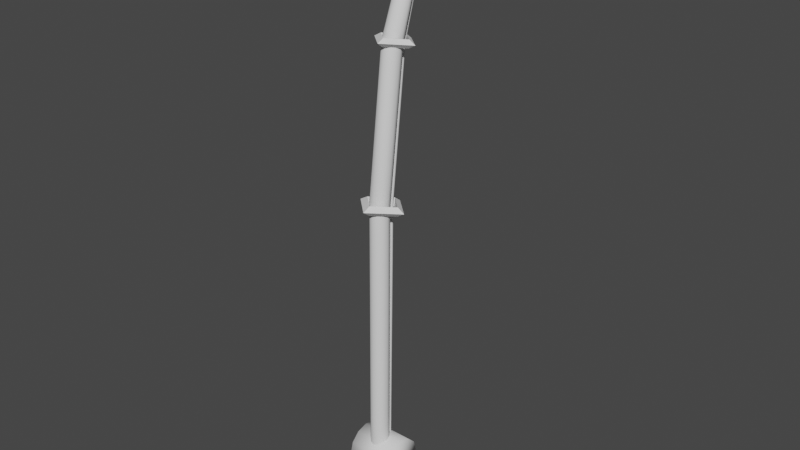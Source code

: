 # Source: FishingRod.blend  (saved by Blender 2.90.8; exported with 4.5.12 LTS)
import bpy
from mathutils import Matrix  # noqa: F401  (used for matrix-valued properties, if any)

bpy.ops.wm.read_factory_settings(use_empty=True)
scene = bpy.context.scene
scene.name = 'Scene'

# ---- collections
col_collection = bpy.data.collections.new('Collection'); scene.collection.children.link(col_collection)

# ---- world
world_world = bpy.data.worlds.new('World'); scene.world = world_world
world_world.use_nodes = True; world_world.node_tree.nodes.clear()
_N = world_world.node_tree.nodes; _L = world_world.node_tree.links
n0 = _N.new('ShaderNodeOutputWorld'); n0.name = 'World Output'; n0.location = (300, 300)
n1 = _N.new('ShaderNodeBackground'); n1.name = 'Background'; n1.location = (10, 300)
n1.inputs[0].default_value = (0.05088, 0.05088, 0.05088, 1.0)
_L.new(n1.outputs[0], n0.inputs[0])
n0.is_active_output = True
world_world.color = (0.05088, 0.05088, 0.05088)
world_world.use_sun_shadow = False
world_world.sun_shadow_jitter_overblur = 0.0

# ---- meshes
me_cylinder_003 = bpy.data.meshes.new('Cylinder.003')
me_cylinder_003.from_pydata([(1.31, 0.01144, 0.002668), (0.9162, 0.03583, 0.2271), (0.9176, -0.01981, -0.2233), (-0.01103, 1.3, -0.1606), (-0.008421, 0.9378, 0.1127), (-0.007016, 0.8822, -0.3376), (-1.31, -0.01144, -0.002674), (-0.9176, 0.01981, 0.2233), (-0.9162, -0.03582, -0.2271), (0.01103, -1.3, 0.1606), (0.007016, -0.8822, 0.3376), (0.008421, -0.9378, -0.1127), (0.006087, -0.9022, -28.55), (0.006087, -0.9022, -26.28), (0.2808, -0.9758, -28.55), (0.2808, -0.9758, -26.28), (0.4819, -1.177, -28.55), (0.4819, -1.177, -26.28), (0.5555, -1.452, -28.55), (0.5555, -1.452, -26.28), (0.4819, -1.726, -28.55), (0.4819, -1.726, -26.28), (0.2808, -1.927, -28.55), (0.2808, -1.927, -26.28), (0.006087, -2.001, -28.55), (0.006087, -2.001, -26.28), (-0.2686, -1.927, -28.55), (-0.2686, -1.927, -26.28), (-0.4697, -1.726, -28.55), (-0.4697, -1.726, -26.28), (-0.5434, -1.452, -28.55), (-0.5434, -1.452, -26.28), (-0.4697, -1.177, -28.55), (-0.4697, -1.177, -26.28), (-0.2686, -0.9758, -28.55), (-0.2686, -0.9758, -26.28), (0.2808, -0.7917, -8.578), (0.006087, -0.7197, -8.593), (0.4819, -0.9885, -8.536), (0.5555, -1.257, -8.48), (0.4819, -1.526, -8.423), (0.2808, -1.723, -8.381), (0.006087, -1.795, -8.366), (-0.2686, -1.723, -8.381), (-0.4697, -1.526, -8.423), (-0.5434, -1.257, -8.48), (-0.4697, -0.9885, -8.536), (-0.2686, -0.7917, -8.578), (0.1829, 2.933, 7.614), (0.006082, 2.979, 7.605), (0.3123, 2.806, 7.641), (0.3597, 2.633, 7.678), (0.3123, 2.46, 7.714), (0.1829, 2.334, 7.741), (0.006082, 2.287, 7.751), (-0.1707, 2.334, 7.741), (-0.3002, 2.46, 7.714), (-0.3476, 2.633, 7.678), (-0.3002, 2.806, 7.641), (-0.1707, 2.933, 7.614), (0.4819, 0.06657, -0.06665), (0.5555, -0.2022, -0.009859), (-0.5434, -0.2022, -0.009859), (-0.4697, 0.06657, -0.06665), (0.006085, -0.7398, 0.1037), (-0.2686, -0.6678, 0.0885), (0.4819, -0.471, 0.04693), (-0.2686, 0.2633, -0.1082), (0.006085, 0.3354, -0.1234), (0.2808, 0.2633, -0.1082), (-0.4697, -0.471, 0.04693), (0.2808, -0.6678, 0.0885), (0.00609, -0.2179, -8.764), (0.06946, -0.2349, -8.764), (0.00609, -0.4961, -25.18), (0.00609, -0.4961, -24.63), (0.06946, -0.5131, -25.18), (0.06946, -0.5131, -24.63), (0.1159, -0.5595, -25.18), (0.1159, -0.5595, -24.63), (0.1328, -0.6229, -25.18), (0.1328, -0.6229, -24.63), (0.1159, -0.6862, -25.18), (0.1159, -0.6862, -24.63), (0.06946, -0.7326, -25.18), (0.06946, -0.7326, -24.63), (0.00609, -0.7496, -25.18), (0.00609, -0.7496, -24.63), (-0.05728, -0.7326, -25.18), (-0.05728, -0.7326, -24.63), (-0.1037, -0.6862, -25.18), (-0.1037, -0.6862, -24.63), (-0.1207, -0.6229, -25.18), (-0.1207, -0.6229, -24.63), (-0.1037, -0.5595, -25.18), (-0.1037, -0.5595, -24.63), (-0.05728, -0.5131, -25.18), (-0.05728, -0.5131, -24.63), (0.1159, -0.2813, -8.764), (0.1328, -0.3446, -8.764), (0.1159, -0.408, -8.764), (0.06946, -0.4544, -8.764), (0.00609, -0.4714, -8.764), (-0.05728, -0.4544, -8.764), (-0.1037, -0.408, -8.764), (-0.1207, -0.3446, -8.764), (-0.1037, -0.2813, -8.764), (-0.05728, -0.2349, -8.764), (0.00609, 0.7739, -0.1975), (-0.05728, 0.7569, -0.1975), (-0.1037, 0.7105, -0.1975), (-0.1207, 0.6472, -0.1975), (-0.1037, 0.5838, -0.1975), (-0.05728, 0.5374, -0.1975), (0.00609, 0.5204, -0.1975), (0.06946, 0.5374, -0.1975), (0.1159, 0.5838, -0.1975), (0.1328, 0.6472, -0.1975), (0.1159, 0.7105, -0.1975), (0.06946, 0.7569, -0.1975), (0.006099, 3.132, 7.354), (-0.05727, 3.116, 7.364), (-0.1037, 3.071, 7.39), (-0.1206, 3.01, 7.426), (-0.1037, 2.948, 7.462), (-0.05727, 2.904, 7.488), (0.006099, 2.887, 7.497), (0.06947, 2.904, 7.488), (0.1159, 2.948, 7.462), (0.1328, 3.01, 7.426), (0.1159, 3.071, 7.39), (0.06947, 3.116, 7.364), (-1.345, 0.2348, -24.75), (1.358, 0.2348, -24.75), (-1.345, 0.0537, -25.42), (1.358, 0.0537, -25.42), (-1.345, -0.441, -25.92), (1.358, -0.441, -25.92), (-1.345, -1.117, -26.1), (1.358, -1.117, -26.1), (-1.345, -1.792, -25.92), (1.358, -1.792, -25.92), (-1.345, -2.287, -25.42), (1.358, -2.287, -25.42), (-1.345, -2.468, -24.75), (1.358, -2.468, -24.75), (-1.345, -2.287, -24.07), (1.358, -2.287, -24.07), (-1.345, -1.792, -23.58), (1.358, -1.792, -23.58), (-1.345, -1.117, -23.4), (1.358, -1.117, -23.4), (-1.345, -0.441, -23.58), (1.358, -0.441, -23.58), (-1.345, 0.0537, -24.07), (1.358, 0.0537, -24.07), (1.042, -1.016, -8.476), (1.043, -1.079, -8.988), (0.007979, -2.059, -8.35), (0.009576, -2.123, -8.862), (1.49, -1.043, -8.731), (1.042, -1.016, -8.476), (1.043, -1.079, -8.988), (-0.01254, 0.422, -8.916), (-0.009576, 0.01017, -8.606), (-0.007978, -0.05309, -9.118), (-1.49, -1.069, -8.737), (-1.043, -1.034, -8.48), (-1.042, -1.097, -8.992), (0.01254, -2.535, -8.551), (0.007979, -2.059, -8.35), (0.009576, -2.123, -8.862), (0.7764, 2.635, 7.394), (0.5431, 2.676, 7.521), (0.5439, 2.589, 7.267), (-0.006536, 3.362, 7.141), (-0.004992, 3.186, 7.344), (-0.004159, 3.098, 7.09), (-0.7764, 2.621, 7.394), (-0.5439, 2.667, 7.521), (-0.5431, 2.579, 7.267), (0.006536, 1.894, 7.647), (0.004159, 2.158, 7.698), (0.004992, 2.07, 7.444)], [], [(0, 3, 4, 1), (1, 4, 5, 2), (2, 5, 3, 0), (3, 6, 7, 4), (4, 7, 8, 5), (5, 8, 6, 3), (6, 9, 10, 7), (7, 10, 11, 8), (8, 11, 9, 6), (9, 0, 1, 10), (11, 2, 0, 9), (12, 13, 15, 14), (14, 15, 17, 16), (16, 17, 19, 18), (18, 19, 21, 20), (20, 21, 23, 22), (22, 23, 25, 24), (24, 25, 27, 26), (26, 27, 29, 28), (28, 29, 31, 30), (30, 31, 33, 32), (21, 19, 39, 40), (32, 33, 35, 34), (34, 35, 13, 12), (12, 14, 16, 18, 20, 22, 24, 26, 28, 30, 32, 34), (61, 60, 50, 51), (13, 35, 47, 37), (15, 13, 37, 36), (19, 17, 38, 39), (35, 33, 46, 47), (17, 15, 36, 38), (33, 31, 45, 46), (31, 29, 44, 45), (29, 27, 43, 44), (27, 25, 42, 43), (25, 23, 41, 42), (23, 21, 40, 41), (48, 49, 59, 58, 57, 56, 55, 54, 53, 52, 51, 50), (63, 62, 57, 58), (65, 64, 54, 55), (66, 61, 51, 52), (67, 63, 58, 59), (69, 68, 49, 48), (70, 65, 55, 56), (71, 66, 52, 53), (68, 67, 59, 49), (60, 69, 48, 50), (62, 70, 56, 57), (64, 71, 53, 54), (42, 41, 71, 64), (45, 44, 70, 62), (38, 36, 69, 60), (37, 47, 67, 68), (41, 40, 66, 71), (44, 43, 65, 70), (36, 37, 68, 69), (47, 46, 63, 67), (40, 39, 61, 66), (43, 42, 64, 65), (46, 45, 62, 63), (39, 38, 60, 61), (99, 98, 118, 117), (79, 77, 73, 98), (74, 75, 77, 76), (101, 100, 116, 115), (83, 81, 99, 100), (76, 77, 79, 78), (73, 72, 108, 119), (87, 85, 101, 102), (78, 79, 81, 80), (106, 105, 111, 110), (91, 89, 103, 104), (80, 81, 83, 82), (104, 103, 113, 112), (95, 93, 105, 106), (82, 83, 85, 84), (72, 107, 109, 108), (81, 79, 98, 99), (84, 85, 87, 86), (102, 101, 115, 114), (85, 83, 100, 101), (86, 87, 89, 88), (100, 99, 117, 116), (89, 87, 102, 103), (88, 89, 91, 90), (98, 73, 119, 118), (93, 91, 104, 105), (90, 91, 93, 92), (114, 115, 127, 126), (77, 75, 72, 73), (92, 93, 95, 94), (97, 95, 106, 107), (105, 104, 112, 111), (94, 95, 97, 96), (107, 106, 110, 109), (75, 97, 107, 72), (96, 97, 75, 74), (74, 76, 78, 80, 82, 84, 86, 88, 90, 92, 94, 96), (103, 102, 114, 113), (131, 120, 121, 122, 123, 124, 125, 126, 127, 128, 129, 130), (111, 112, 124, 123), (118, 119, 131, 130), (108, 109, 121, 120), (115, 116, 128, 127), (112, 113, 125, 124), (119, 108, 120, 131), (109, 110, 122, 121), (116, 117, 129, 128), (113, 114, 126, 125), (110, 111, 123, 122), (117, 118, 130, 129), (132, 133, 135, 134), (134, 135, 137, 136), (136, 137, 139, 138), (138, 139, 141, 140), (140, 141, 143, 142), (142, 143, 145, 144), (144, 145, 147, 146), (146, 147, 149, 148), (148, 149, 151, 150), (150, 151, 153, 152), (135, 133, 155, 153, 151, 149, 147, 145, 143, 141, 139, 137), (152, 153, 155, 154), (154, 155, 133, 132), (132, 134, 136, 138, 140, 142, 144, 146, 148, 150, 152, 154), (158, 156, 157, 159), (160, 163, 164, 161), (161, 164, 165, 162), (162, 165, 163, 160), (163, 166, 167, 164), (164, 167, 168, 165), (165, 168, 166, 163), (166, 169, 170, 167), (167, 170, 171, 168), (168, 171, 169, 166), (169, 160, 161, 170), (171, 162, 160, 169), (172, 175, 176, 173), (173, 176, 177, 174), (174, 177, 175, 172), (175, 178, 179, 176), (176, 179, 180, 177), (177, 180, 178, 175), (178, 181, 182, 179), (179, 182, 183, 180), (180, 183, 181, 178), (181, 172, 173, 182), (183, 174, 172, 181)])
me_cylinder_003.polygons.foreach_set('use_smooth', [0, 0, 0, 0, 0, 0, 0, 0, 0, 0, 0, 1, 1, 1, 1, 1, 1, 1, 1, 1, 1, 1, 1, 1, 1, 1, 1, 1, 1, 1, 1, 1, 1, 1, 1, 1, 1, 1, 1, 1, 1, 1, 1, 1, 1, 1, 1, 1, 1, 1, 1, 1, 1, 1, 1, 1, 1, 1, 1, 1, 1, 1, 1, 1, 1, 1, 1, 1, 1, 1, 1, 1, 1, 1, 1, 1, 1, 1, 1, 1, 1, 1, 1, 1, 1, 1, 1, 1, 1, 1, 1, 1, 1, 1, 1, 1, 1, 1, 1, 1, 1, 1, 1, 1, 1, 1, 1, 1, 1, 1, 1, 1, 1, 1, 1, 1, 1, 1, 1, 1, 1, 1, 1, 1, 1, 0, 0, 0, 0, 0, 0, 0, 0, 0, 0, 0, 0, 0, 0, 0, 0, 0, 0, 0, 0, 0, 0, 0])
_uv = me_cylinder_003.uv_layers.new(name='UVMap')
_uv.uv.foreach_set('vector', [0.5, 0.6667, 0.75, 0.6667, 0.75, 1.0, 0.5, 1.0, 0.5, 0.0, 0.75, 0.0, 0.75, 0.3333, 0.5, 0.3333, 0.5, 0.3333, 0.75, 0.3333, 0.75, 0.6667, 0.5, 0.6667, 0.75, 0.6667, 1.0, 0.6667, 1.0, 1.0, 0.75, 1.0, 0.75, 0.0, 1.0, 0.0, 1.0, 0.3333, 0.75, 0.3333, 0.75, 0.3333, 1.0, 0.3333, 1.0, 0.6667, 0.75, 0.6667, 0.0, 0.6667, 0.25, 0.6667, 0.25, 1.0, 0.0, 1.0, 0.0, 0.0, 0.25, 0.0, 0.25, 0.3333, 0.0, 0.3333, 0.0, 0.3333, 0.25, 0.3333, 0.25, 0.6667, 0.0, 0.6667, 0.25, 0.6667, 0.5, 0.6667, 0.5, 1.0, 0.25, 1.0, 0.25, 0.3333, 0.5, 0.3333, 0.5, 0.6667, 0.25, 0.6667, 1.0, 0.5, 1.0, 1.0, 0.9167, 1.0, 0.9167, 0.5, 0.9167, 0.5, 0.9167, 1.0, 0.8333, 1.0, 0.8333, 0.5, 0.8333, 0.5, 0.8333, 1.0, 0.75, 1.0, 0.75, 0.5, 0.75, 0.5, 0.75, 1.0, 0.6667, 1.0, 0.6667, 0.5, 0.6667, 0.5, 0.6667, 1.0, 0.5833, 1.0, 0.5833, 0.5, 0.5833, 0.5, 0.5833, 1.0, 0.5, 1.0, 0.5, 0.5, 0.5, 0.5, 0.5, 1.0, 0.4167, 1.0, 0.4167, 0.5, 0.4167, 0.5, 0.4167, 1.0, 0.3333, 1.0, 0.3333, 0.5, 0.3333, 0.5, 0.3333, 1.0, 0.25, 1.0, 0.25, 0.5, 0.25, 0.5, 0.25, 1.0, 0.1667, 1.0, 0.1667, 0.5, 0.6667, 1.0, 0.75, 1.0, 0.75, 1.0, 0.6667, 1.0, 0.1667, 0.5, 0.1667, 1.0, 0.08333, 1.0, 0.08333, 0.5, 0.08333, 0.5, 0.08333, 1.0, 7.451e-08, 1.0, 7.451e-08, 0.5, 0.75, 0.49, 0.87, 0.4578, 0.9578, 0.37, 0.99, 0.25, 0.9578, 0.13, 0.87, 0.04215, 0.75, 0.01, 0.63, 0.04215, 0.5422, 0.13, 0.51, 0.25, 0.5422, 0.37, 0.63, 0.4578, 0.75, 1.0, 0.8333, 1.0, 0.8333, 1.0, 0.75, 1.0, 7.451e-08, 1.0, 0.08333, 1.0, 0.08333, 1.0, 7.451e-08, 1.0, 0.9167, 1.0, 1.0, 1.0, 1.0, 1.0, 0.9167, 1.0, 0.75, 1.0, 0.8333, 1.0, 0.8333, 1.0, 0.75, 1.0, 0.08333, 1.0, 0.1667, 1.0, 0.1667, 1.0, 0.08333, 1.0, 0.8333, 1.0, 0.9167, 1.0, 0.9167, 1.0, 0.8333, 1.0, 0.1667, 1.0, 0.25, 1.0, 0.25, 1.0, 0.1667, 1.0, 0.25, 1.0, 0.3333, 1.0, 0.3333, 1.0, 0.25, 1.0, 0.3333, 1.0, 0.4167, 1.0, 0.4167, 1.0, 0.3333, 1.0, 0.4167, 1.0, 0.5, 1.0, 0.5, 1.0, 0.4167, 1.0, 0.5, 1.0, 0.5833, 1.0, 0.5833, 1.0, 0.5, 1.0, 0.5833, 1.0, 0.6667, 1.0, 0.6667, 1.0, 0.5833, 1.0, 0.37, 0.4578, 0.25, 0.49, 0.13, 0.4578, 0.04215, 0.37, 0.01, 0.25, 0.04215, 0.13, 0.13, 0.04215, 0.25, 0.01, 0.37, 0.04215, 0.4578, 0.13, 0.49, 0.25, 0.4578, 0.37, 0.1667, 1.0, 0.25, 1.0, 0.25, 1.0, 0.1667, 1.0, 0.4167, 1.0, 0.5, 1.0, 0.5, 1.0, 0.4167, 1.0, 0.6667, 1.0, 0.75, 1.0, 0.75, 1.0, 0.6667, 1.0, 0.08333, 1.0, 0.1667, 1.0, 0.1667, 1.0, 0.08333, 1.0, 0.9167, 1.0, 1.0, 1.0, 1.0, 1.0, 0.9167, 1.0, 0.3333, 1.0, 0.4167, 1.0, 0.4167, 1.0, 0.3333, 1.0, 0.5833, 1.0, 0.6667, 1.0, 0.6667, 1.0, 0.5833, 1.0, 7.451e-08, 1.0, 0.08333, 1.0, 0.08333, 1.0, 7.451e-08, 1.0, 0.8333, 1.0, 0.9167, 1.0, 0.9167, 1.0, 0.8333, 1.0, 0.25, 1.0, 0.3333, 1.0, 0.3333, 1.0, 0.25, 1.0, 0.5, 1.0, 0.5833, 1.0, 0.5833, 1.0, 0.5, 1.0, 0.5, 1.0, 0.5833, 1.0, 0.5833, 1.0, 0.5, 1.0, 0.25, 1.0, 0.3333, 1.0, 0.3333, 1.0, 0.25, 1.0, 0.8333, 1.0, 0.9167, 1.0, 0.9167, 1.0, 0.8333, 1.0, 7.451e-08, 1.0, 0.08333, 1.0, 0.08333, 1.0, 7.451e-08, 1.0, 0.5833, 1.0, 0.6667, 1.0, 0.6667, 1.0, 0.5833, 1.0, 0.3333, 1.0, 0.4167, 1.0, 0.4167, 1.0, 0.3333, 1.0, 0.9167, 1.0, 1.0, 1.0, 1.0, 1.0, 0.9167, 1.0, 0.08333, 1.0, 0.1667, 1.0, 0.1667, 1.0, 0.08333, 1.0, 0.6667, 1.0, 0.75, 1.0, 0.75, 1.0, 0.6667, 1.0, 0.4167, 1.0, 0.5, 1.0, 0.5, 1.0, 0.4167, 1.0, 0.1667, 1.0, 0.25, 1.0, 0.25, 1.0, 0.1667, 1.0, 0.75, 1.0, 0.8333, 1.0, 0.8333, 1.0, 0.75, 1.0, 0.75, 1.0, 0.8333, 1.0, 0.8333, 1.0, 0.75, 1.0, 0.8333, 1.0, 0.9167, 1.0, 0.9167, 1.0, 0.8333, 1.0, 1.0, 0.5, 1.0, 1.0, 0.9167, 1.0, 0.9167, 0.5, 0.5833, 1.0, 0.6667, 1.0, 0.6667, 1.0, 0.5833, 1.0, 0.6667, 1.0, 0.75, 1.0, 0.75, 1.0, 0.6667, 1.0, 0.9167, 0.5, 0.9167, 1.0, 0.8333, 1.0, 0.8333, 0.5, 0.9167, 1.0, 1.0, 1.0, 1.0, 1.0, 0.9167, 1.0, 0.5, 1.0, 0.5833, 1.0, 0.5833, 1.0, 0.5, 1.0, 0.8333, 0.5, 0.8333, 1.0, 0.75, 1.0, 0.75, 0.5, 0.1667, 1.0, 0.25, 1.0, 0.25, 1.0, 0.1667, 1.0, 0.3333, 1.0, 0.4167, 1.0, 0.4167, 1.0, 0.3333, 1.0, 0.75, 0.5, 0.75, 1.0, 0.6667, 1.0, 0.6667, 0.5, 0.3333, 1.0, 0.4167, 1.0, 0.4167, 1.0, 0.3333, 1.0, 0.1667, 1.0, 0.25, 1.0, 0.25, 1.0, 0.1667, 1.0, 0.6667, 0.5, 0.6667, 1.0, 0.5833, 1.0, 0.5833, 0.5, 7.451e-08, 1.0, 0.08333, 1.0, 0.08333, 1.0, 7.451e-08, 1.0, 0.75, 1.0, 0.8333, 1.0, 0.8333, 1.0, 0.75, 1.0, 0.5833, 0.5, 0.5833, 1.0, 0.5, 1.0, 0.5, 0.5, 0.5, 1.0, 0.5833, 1.0, 0.5833, 1.0, 0.5, 1.0, 0.5833, 1.0, 0.6667, 1.0, 0.6667, 1.0, 0.5833, 1.0, 0.5, 0.5, 0.5, 1.0, 0.4167, 1.0, 0.4167, 0.5, 0.6667, 1.0, 0.75, 1.0, 0.75, 1.0, 0.6667, 1.0, 0.4167, 1.0, 0.5, 1.0, 0.5, 1.0, 0.4167, 1.0, 0.4167, 0.5, 0.4167, 1.0, 0.3333, 1.0, 0.3333, 0.5, 0.8333, 1.0, 0.9167, 1.0, 0.9167, 1.0, 0.8333, 1.0, 0.25, 1.0, 0.3333, 1.0, 0.3333, 1.0, 0.25, 1.0, 0.3333, 0.5, 0.3333, 1.0, 0.25, 1.0, 0.25, 0.5, 0.5, 1.0, 0.5833, 1.0, 0.5833, 1.0, 0.5, 1.0, 0.9167, 1.0, 1.0, 1.0, 1.0, 1.0, 0.9167, 1.0, 0.25, 0.5, 0.25, 1.0, 0.1667, 1.0, 0.1667, 0.5, 0.08333, 1.0, 0.1667, 1.0, 0.1667, 1.0, 0.08333, 1.0, 0.25, 1.0, 0.3333, 1.0, 0.3333, 1.0, 0.25, 1.0, 0.1667, 0.5, 0.1667, 1.0, 0.08333, 1.0, 0.08333, 0.5, 0.08333, 1.0, 0.1667, 1.0, 0.1667, 1.0, 0.08333, 1.0, 7.451e-08, 1.0, 0.08333, 1.0, 0.08333, 1.0, 7.451e-08, 1.0, 0.08333, 0.5, 0.08333, 1.0, 7.451e-08, 1.0, 7.451e-08, 0.5, 0.75, 0.49, 0.87, 0.4578, 0.9578, 0.37, 0.99, 0.25, 0.9578, 0.13, 0.87, 0.04215, 0.75, 0.01, 0.63, 0.04215, 0.5422, 0.13, 0.51, 0.25, 0.5422, 0.37, 0.63, 0.4578, 0.4167, 1.0, 0.5, 1.0, 0.5, 1.0, 0.4167, 1.0, 0.37, 0.4578, 0.25, 0.49, 0.13, 0.4578, 0.04215, 0.37, 0.01, 0.25, 0.04215, 0.13, 0.13, 0.04215, 0.25, 0.01, 0.37, 0.04215, 0.4578, 0.13, 0.49, 0.25, 0.4578, 0.37, 0.25, 1.0, 0.3333, 1.0, 0.3333, 1.0, 0.25, 1.0, 0.8333, 1.0, 0.9167, 1.0, 0.9167, 1.0, 0.8333, 1.0, 7.451e-08, 1.0, 0.08333, 1.0, 0.08333, 1.0, 7.451e-08, 1.0, 0.5833, 1.0, 0.6667, 1.0, 0.6667, 1.0, 0.5833, 1.0, 0.3333, 1.0, 0.4167, 1.0, 0.4167, 1.0, 0.3333, 1.0, 0.9167, 1.0, 1.0, 1.0, 1.0, 1.0, 0.9167, 1.0, 0.08333, 1.0, 0.1667, 1.0, 0.1667, 1.0, 0.08333, 1.0, 0.6667, 1.0, 0.75, 1.0, 0.75, 1.0, 0.6667, 1.0, 0.4167, 1.0, 0.5, 1.0, 0.5, 1.0, 0.4167, 1.0, 0.1667, 1.0, 0.25, 1.0, 0.25, 1.0, 0.1667, 1.0, 0.75, 1.0, 0.8333, 1.0, 0.8333, 1.0, 0.75, 1.0, 1.0, 0.5, 1.0, 1.0, 0.9167, 1.0, 0.9167, 0.5, 0.9167, 0.5, 0.9167, 1.0, 0.8333, 1.0, 0.8333, 0.5, 0.8333, 0.5, 0.8333, 1.0, 0.75, 1.0, 0.75, 0.5, 0.75, 0.5, 0.75, 1.0, 0.6667, 1.0, 0.6667, 0.5, 0.6667, 0.5, 0.6667, 1.0, 0.5833, 1.0, 0.5833, 0.5, 0.5833, 0.5, 0.5833, 1.0, 0.5, 1.0, 0.5, 0.5, 0.5, 0.5, 0.5, 1.0, 0.4167, 1.0, 0.4167, 0.5, 0.4167, 0.5, 0.4167, 1.0, 0.3333, 1.0, 0.3333, 0.5, 0.3333, 0.5, 0.3333, 1.0, 0.25, 1.0, 0.25, 0.5, 0.25, 0.5, 0.25, 1.0, 0.1667, 1.0, 0.1667, 0.5, 0.37, 0.4578, 0.25, 0.49, 0.13, 0.4578, 0.04215, 0.37, 0.01, 0.25, 0.04215, 0.13, 0.13, 0.04215, 0.25, 0.01, 0.37, 0.04215, 0.4578, 0.13, 0.49, 0.25, 0.4578, 0.37, 0.1667, 0.5, 0.1667, 1.0, 0.08333, 1.0, 0.08333, 0.5, 0.08333, 0.5, 0.08333, 1.0, 7.451e-08, 1.0, 7.451e-08, 0.5, 0.75, 0.49, 0.87, 0.4578, 0.9578, 0.37, 0.99, 0.25, 0.9578, 0.13, 0.87, 0.04215, 0.75, 0.01, 0.63, 0.04215, 0.5422, 0.13, 0.51, 0.25, 0.5422, 0.37, 0.63, 0.4578, 0.25, 0.0, 0.5, 0.0, 0.5, 0.3333, 0.25, 0.3333, 0.5, 0.6667, 0.75, 0.6667, 0.75, 1.0, 0.5, 1.0, 0.5, 0.0, 0.75, 0.0, 0.75, 0.3333, 0.5, 0.3333, 0.5, 0.3333, 0.75, 0.3333, 0.75, 0.6667, 0.5, 0.6667, 0.75, 0.6667, 1.0, 0.6667, 1.0, 1.0, 0.75, 1.0, 0.75, 0.0, 1.0, 0.0, 1.0, 0.3333, 0.75, 0.3333, 0.75, 0.3333, 1.0, 0.3333, 1.0, 0.6667, 0.75, 0.6667, 0.0, 0.6667, 0.25, 0.6667, 0.25, 1.0, 0.0, 1.0, 0.0, 0.0, 0.25, 0.0, 0.25, 0.3333, 0.0, 0.3333, 0.0, 0.3333, 0.25, 0.3333, 0.25, 0.6667, 0.0, 0.6667, 0.25, 0.6667, 0.5, 0.6667, 0.5, 1.0, 0.25, 1.0, 0.25, 0.3333, 0.5, 0.3333, 0.5, 0.6667, 0.25, 0.6667, 0.5, 0.6667, 0.75, 0.6667, 0.75, 1.0, 0.5, 1.0, 0.5, 0.0, 0.75, 0.0, 0.75, 0.3333, 0.5, 0.3333, 0.5, 0.3333, 0.75, 0.3333, 0.75, 0.6667, 0.5, 0.6667, 0.75, 0.6667, 1.0, 0.6667, 1.0, 1.0, 0.75, 1.0, 0.75, 0.0, 1.0, 0.0, 1.0, 0.3333, 0.75, 0.3333, 0.75, 0.3333, 1.0, 0.3333, 1.0, 0.6667, 0.75, 0.6667, 0.0, 0.6667, 0.25, 0.6667, 0.25, 1.0, 0.0, 1.0, 0.0, 0.0, 0.25, 0.0, 0.25, 0.3333, 0.0, 0.3333, 0.0, 0.3333, 0.25, 0.3333, 0.25, 0.6667, 0.0, 0.6667, 0.25, 0.6667, 0.5, 0.6667, 0.5, 1.0, 0.25, 1.0, 0.25, 0.3333, 0.5, 0.3333, 0.5, 0.6667, 0.25, 0.6667])
me_cylinder_003.use_remesh_fix_poles = True
me_cylinder_003.use_remesh_preserve_attributes = False
me_cylinder_003.use_mirror_vertex_groups = False
me_cylinder_003.update()

# ---- objects
ob_fishing_rod = bpy.data.objects.new('Fishing Rod', me_cylinder_003)

# ---- transforms, parenting, visibility, modifiers, constraints
ob_fishing_rod.location = (-0.0008826, 0.2105, 4.126)
ob_fishing_rod.scale = (0.145, 0.145, 0.145)
ob_fishing_rod.lineart.crease_threshold = 0.0

# ---- collection membership
col_collection.objects.link(ob_fishing_rod)

# ---- scene / render settings (as saved in the file)
scene.frame_start = 1; scene.frame_end = 250; scene.frame_set(1)
scene.render.engine = 'BLENDER_EEVEE_NEXT'
scene.cycles.use_denoising = False
scene.cycles.samples = 128
scene.cycles.sampling_pattern = 'TABULATED_SOBOL'
scene.cycles.use_adaptive_sampling = False
scene.cycles.use_light_tree = False
scene.view_settings.view_transform = 'Filmic'
bpy.context.view_layer.update()

# ---- added for rendering (the .blend has no active camera and no usable light): camera, sun
cam_auto = bpy.data.cameras.new('AutoCamera')
cam_auto.lens = 50.0
cam_auto.sensor_width = 36.0
cam_auto.clip_end = 1000.0
ob_auto_camera = bpy.data.objects.new('AutoCamera', cam_auto)
scene.collection.objects.link(ob_auto_camera)
ob_auto_camera.location = (4.94852, -5.66885, 6.57734)
ob_auto_camera.rotation_euler = (1.09748, -7.21219e-08, 0.694738)
scene.camera = ob_auto_camera
light_auto_sun = bpy.data.lights.new('AutoSun', 'SUN')
light_auto_sun.energy = 3.0
light_auto_sun.angle = 0.0523599
ob_auto_sun = bpy.data.objects.new('AutoSun', light_auto_sun)
scene.collection.objects.link(ob_auto_sun)
ob_auto_sun.rotation_euler = (0.872665, 0.174533, 0.523599)
bpy.context.view_layer.update()
